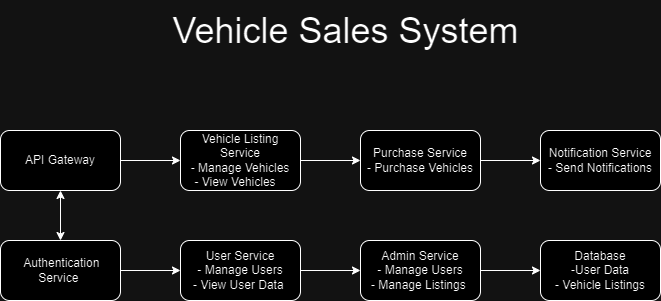

The diagram above was exported from draw.io. Its source (the exported page's mxGraphModel, read from the mxfile embedded in the PNG):
<mxGraphModel dx="1050" dy="522" grid="1" gridSize="10" guides="1" tooltips="1" connect="1" arrows="1" fold="1" page="1" pageScale="1" pageWidth="850" pageHeight="1100" math="0" shadow="0">
  <root>
    <mxCell id="0" />
    <mxCell id="1" parent="0" />
    <mxCell id="gxu4ih4bSOdzcx-kA1NP-1" value="&lt;font style=&quot;font-size: 36px;&quot;&gt;Vehicle Sales System&amp;nbsp;&lt;br&gt;&lt;/font&gt;" style="text;html=1;align=center;verticalAlign=middle;resizable=0;points=[];autosize=1;strokeColor=none;fillColor=none;" vertex="1" parent="1">
      <mxGeometry x="230" y="60" width="380" height="60" as="geometry" />
    </mxCell>
    <mxCell id="gxu4ih4bSOdzcx-kA1NP-14" value="" style="edgeStyle=orthogonalEdgeStyle;rounded=0;orthogonalLoop=1;jettySize=auto;html=1;" edge="1" parent="1" source="gxu4ih4bSOdzcx-kA1NP-2" target="gxu4ih4bSOdzcx-kA1NP-11">
      <mxGeometry relative="1" as="geometry" />
    </mxCell>
    <mxCell id="gxu4ih4bSOdzcx-kA1NP-2" value="API Gateway" style="rounded=1;whiteSpace=wrap;html=1;" vertex="1" parent="1">
      <mxGeometry x="70" y="190" width="120" height="60" as="geometry" />
    </mxCell>
    <mxCell id="gxu4ih4bSOdzcx-kA1NP-8" value="" style="edgeStyle=orthogonalEdgeStyle;rounded=0;orthogonalLoop=1;jettySize=auto;html=1;" edge="1" parent="1" source="gxu4ih4bSOdzcx-kA1NP-3" target="gxu4ih4bSOdzcx-kA1NP-7">
      <mxGeometry relative="1" as="geometry" />
    </mxCell>
    <mxCell id="gxu4ih4bSOdzcx-kA1NP-3" value="&amp;nbsp;Authentication Service&amp;nbsp;" style="rounded=1;whiteSpace=wrap;html=1;" vertex="1" parent="1">
      <mxGeometry x="70" y="300" width="120" height="60" as="geometry" />
    </mxCell>
    <mxCell id="gxu4ih4bSOdzcx-kA1NP-6" value="" style="endArrow=classic;startArrow=classic;html=1;rounded=0;entryX=0.5;entryY=1;entryDx=0;entryDy=0;exitX=0.5;exitY=0;exitDx=0;exitDy=0;" edge="1" parent="1" source="gxu4ih4bSOdzcx-kA1NP-3" target="gxu4ih4bSOdzcx-kA1NP-2">
      <mxGeometry width="50" height="50" relative="1" as="geometry">
        <mxPoint x="400" y="290" as="sourcePoint" />
        <mxPoint x="450" y="240" as="targetPoint" />
      </mxGeometry>
    </mxCell>
    <mxCell id="gxu4ih4bSOdzcx-kA1NP-17" value="" style="edgeStyle=orthogonalEdgeStyle;rounded=0;orthogonalLoop=1;jettySize=auto;html=1;" edge="1" parent="1" source="gxu4ih4bSOdzcx-kA1NP-7" target="gxu4ih4bSOdzcx-kA1NP-9">
      <mxGeometry relative="1" as="geometry" />
    </mxCell>
    <mxCell id="gxu4ih4bSOdzcx-kA1NP-7" value="User Service&lt;div&gt;- Manage Users&lt;/div&gt;&lt;div&gt; - View User Data&amp;nbsp;&lt;br&gt;&lt;/div&gt;" style="rounded=1;whiteSpace=wrap;html=1;" vertex="1" parent="1">
      <mxGeometry x="250" y="300" width="120" height="60" as="geometry" />
    </mxCell>
    <mxCell id="gxu4ih4bSOdzcx-kA1NP-18" value="" style="edgeStyle=orthogonalEdgeStyle;rounded=0;orthogonalLoop=1;jettySize=auto;html=1;" edge="1" parent="1" source="gxu4ih4bSOdzcx-kA1NP-9" target="gxu4ih4bSOdzcx-kA1NP-10">
      <mxGeometry relative="1" as="geometry" />
    </mxCell>
    <mxCell id="gxu4ih4bSOdzcx-kA1NP-9" value="Admin Service&lt;div&gt;- Manage Users&lt;/div&gt;&lt;div&gt;- Manage Listings&amp;nbsp;&lt;br&gt;&lt;/div&gt;" style="rounded=1;whiteSpace=wrap;html=1;" vertex="1" parent="1">
      <mxGeometry x="430" y="300" width="120" height="60" as="geometry" />
    </mxCell>
    <mxCell id="gxu4ih4bSOdzcx-kA1NP-10" value="Database&lt;div&gt;-User Data&lt;br&gt;&lt;/div&gt;&lt;div&gt;- Vehicle Listings&lt;br&gt;&lt;/div&gt;" style="rounded=1;whiteSpace=wrap;html=1;" vertex="1" parent="1">
      <mxGeometry x="610" y="300" width="120" height="60" as="geometry" />
    </mxCell>
    <mxCell id="gxu4ih4bSOdzcx-kA1NP-15" value="" style="edgeStyle=orthogonalEdgeStyle;rounded=0;orthogonalLoop=1;jettySize=auto;html=1;" edge="1" parent="1" source="gxu4ih4bSOdzcx-kA1NP-11" target="gxu4ih4bSOdzcx-kA1NP-12">
      <mxGeometry relative="1" as="geometry" />
    </mxCell>
    <mxCell id="gxu4ih4bSOdzcx-kA1NP-11" value="Vehicle Listing Service&lt;div&gt;- Manage Vehicles&lt;/div&gt;&lt;div&gt;- View Vehicles&amp;nbsp;&amp;nbsp;&amp;nbsp;&lt;/div&gt;" style="rounded=1;whiteSpace=wrap;html=1;" vertex="1" parent="1">
      <mxGeometry x="250" y="190" width="120" height="60" as="geometry" />
    </mxCell>
    <mxCell id="gxu4ih4bSOdzcx-kA1NP-16" value="" style="edgeStyle=orthogonalEdgeStyle;rounded=0;orthogonalLoop=1;jettySize=auto;html=1;" edge="1" parent="1" source="gxu4ih4bSOdzcx-kA1NP-12" target="gxu4ih4bSOdzcx-kA1NP-13">
      <mxGeometry relative="1" as="geometry" />
    </mxCell>
    <mxCell id="gxu4ih4bSOdzcx-kA1NP-12" value="Purchase Service&lt;div&gt;- Purchase Vehicles&lt;br&gt;&lt;/div&gt;" style="rounded=1;whiteSpace=wrap;html=1;" vertex="1" parent="1">
      <mxGeometry x="430" y="190" width="120" height="60" as="geometry" />
    </mxCell>
    <mxCell id="gxu4ih4bSOdzcx-kA1NP-13" value="Notification Service&lt;div&gt;- Send Notifications&lt;br&gt;&lt;/div&gt;" style="rounded=1;whiteSpace=wrap;html=1;" vertex="1" parent="1">
      <mxGeometry x="610" y="190" width="120" height="60" as="geometry" />
    </mxCell>
  </root>
</mxGraphModel>